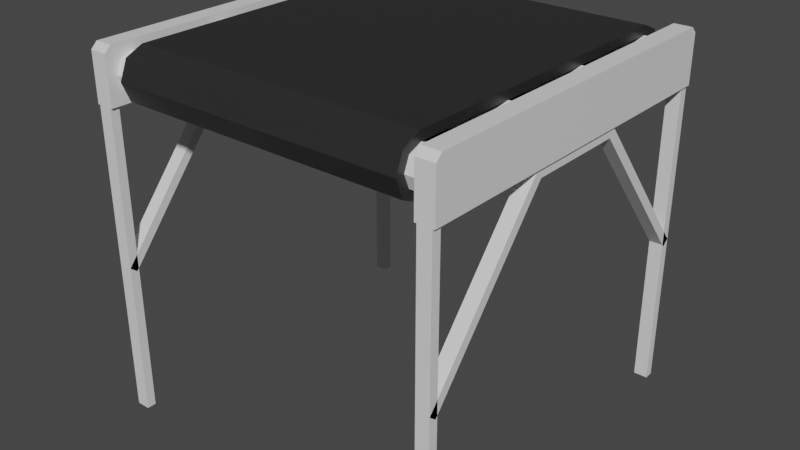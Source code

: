 # Source: ConveyorBelt.blend  (saved by Blender 2.80.75; exported with 4.5.12 LTS)
import bpy
from mathutils import Matrix  # noqa: F401  (used for matrix-valued properties, if any)

bpy.ops.wm.read_factory_settings(use_empty=True)
scene = bpy.context.scene
scene.name = 'Scene'

# ---- collections
col_collection = bpy.data.collections.new('Collection'); scene.collection.children.link(col_collection)

# ---- materials (node trees are filled in below, after node groups)
mat_material = bpy.data.materials.new('Material')
mat_material.alpha_threshold = 0.0
mat_material.use_transparent_shadow = False
mat_material.line_color = (0.0, 0.0, 0.0, 1.0)
mat_material_001 = bpy.data.materials.new('Material.001')
mat_material_001.use_transparent_shadow = False
mat_material_002 = bpy.data.materials.new('Material.002')
mat_material_002.use_transparent_shadow = False

# ---- material node trees
mat_material.use_nodes = True; mat_material.node_tree.nodes.clear()
_N = mat_material.node_tree.nodes; _L = mat_material.node_tree.links
n0 = _N.new('ShaderNodeOutputMaterial'); n0.name = 'Material Output'; n0.location = (300, 300)
n1 = _N.new('ShaderNodeBsdfPrincipled'); n1.name = 'Principled BSDF'; n1.location = (10, 300)
n1.distribution = 'GGX'
n1.subsurface_method = 'BURLEY'
n1.inputs[0].default_value = (0.02365, 0.02365, 0.02365, 1.0)
n1.inputs[2].default_value = 0.4
n1.inputs[3].default_value = 1.45
n1.inputs[27].default_value = (0.0, 0.0, 0.0, 1.0)
n1.inputs[28].default_value = 1.0
_L.new(n1.outputs[0], n0.inputs[0])
n0.is_active_output = True
mat_material_001.use_nodes = True; mat_material_001.node_tree.nodes.clear()
_N = mat_material_001.node_tree.nodes; _L = mat_material_001.node_tree.links
n0 = _N.new('ShaderNodeOutputMaterial'); n0.name = 'Material Output'; n0.location = (300, 300)
n1 = _N.new('ShaderNodeBsdfPrincipled'); n1.name = 'Principled BSDF'; n1.location = (10, 300)
n1.distribution = 'GGX'
n1.subsurface_method = 'BURLEY'
n1.inputs[3].default_value = 1.45
n1.inputs[27].default_value = (0.0, 0.0, 0.0, 1.0)
n1.inputs[28].default_value = 1.0
_L.new(n1.outputs[0], n0.inputs[0])
n0.is_active_output = True
mat_material_002.use_nodes = True; mat_material_002.node_tree.nodes.clear()
_N = mat_material_002.node_tree.nodes; _L = mat_material_002.node_tree.links
n0 = _N.new('ShaderNodeOutputMaterial'); n0.name = 'Material Output'; n0.location = (300, 300)
n1 = _N.new('ShaderNodeBsdfPrincipled'); n1.name = 'Principled BSDF'; n1.location = (10, 300)
n1.distribution = 'GGX'
n1.subsurface_method = 'BURLEY'
n1.inputs[3].default_value = 1.45
n1.inputs[27].default_value = (0.0, 0.0, 0.0, 1.0)
n1.inputs[28].default_value = 1.0
_L.new(n1.outputs[0], n0.inputs[0])
n0.is_active_output = True

# ---- world
world_world = bpy.data.worlds.new('World'); scene.world = world_world
world_world.use_nodes = True; world_world.node_tree.nodes.clear()
_N = world_world.node_tree.nodes; _L = world_world.node_tree.links
n0 = _N.new('ShaderNodeOutputWorld'); n0.name = 'World Output'; n0.location = (300, 300)
n1 = _N.new('ShaderNodeBackground'); n1.name = 'Background'; n1.location = (10, 300)
n1.inputs[0].default_value = (0.05088, 0.05088, 0.05088, 1.0)
_L.new(n1.outputs[0], n0.inputs[0])
n0.is_active_output = True
world_world.color = (0.05088, 0.05088, 0.05088)
world_world.use_sun_shadow = False
world_world.sun_shadow_jitter_overblur = 0.0

# ---- meshes
me_cylinder_001 = bpy.data.meshes.new('Cylinder.001')
me_cylinder_001.from_pydata([(-0.81, 1.0, 1.85), (0.81, 1.0, 1.85), (-0.81, 0.9561, 1.744), (0.81, 0.9561, 1.744), (-0.81, 0.8598, 1.701), (0.81, 0.8598, 1.701), (-0.81, 0.8598, 1.999), (0.81, 0.8598, 1.999), (-0.81, 0.9561, 1.956), (0.81, 0.9561, 1.956), (-0.81, -0.8578, 1.701), (0.81, -0.8578, 1.701), (-0.81, -0.9541, 1.744), (0.81, -0.9541, 1.744), (-0.81, -0.998, 1.85), (0.81, -0.998, 1.85), (-0.81, -0.9541, 1.956), (0.81, -0.9541, 1.956), (-0.81, -0.8578, 1.999), (0.81, -0.8578, 1.999), (-0.81, 0.95, 1.85), (0.81, 0.95, 1.85), (-0.81, 0.9207, 1.779), (0.81, 0.9207, 1.779), (-0.81, 0.85, 1.75), (0.81, 0.85, 1.75), (-0.81, 0.85, 1.95), (0.81, 0.85, 1.95), (-0.81, 0.9207, 1.921), (0.81, 0.9207, 1.921), (-0.81, -0.848, 1.75), (0.81, -0.848, 1.75), (-0.81, -0.9187, 1.779), (0.81, -0.9187, 1.779), (-0.81, -0.948, 1.85), (0.81, -0.948, 1.85), (-0.81, -0.9187, 1.921), (0.81, -0.9187, 1.921), (-0.81, -0.848, 1.95), (0.81, -0.848, 1.95), (-0.9875, -1.0, 0.0), (-0.9125, -1.0, 0.0), (-0.9875, -1.0, 1.7), (-0.9125, -1.0, 1.7), (-0.9875, -1.0, 0.85), (-0.9125, -1.0, 0.85), (-0.9875, -0.3, 1.7), (-0.9125, -0.3, 1.7), (0.9875, -1.0, 0.0), (0.9125, -1.0, 0.0), (0.9875, -1.0, 1.7), (0.9125, -1.0, 1.7), (0.9875, -1.0, 0.85), (0.9125, -1.0, 0.85), (0.9875, -0.3, 1.7), (0.9125, -0.3, 1.7), (-0.9875, 1.0, 0.0), (-0.9125, 1.0, 0.0), (-0.9875, 1.0, 1.7), (-0.9125, 1.0, 1.7), (-0.9875, 1.0, 0.85), (-0.9125, 1.0, 0.85), (-0.9875, 0.3, 1.7), (-0.9125, 0.3, 1.7), (0.9875, 1.0, 0.0), (0.9125, 1.0, 0.0), (0.9875, 1.0, 1.7), (0.9125, 1.0, 1.7), (0.9875, 1.0, 0.85), (0.9125, 1.0, 0.85), (0.9875, 0.3, 1.7), (0.9125, 0.3, 1.7), (-0.9875, -0.95, 0.0), (-0.9125, -0.95, 0.0), (-0.9875, -0.95, 1.7), (-0.9125, -0.95, 1.7), (-0.9875, -0.9614, 0.8182), (-0.9125, -0.9614, 0.8182), (-0.9875, -0.2764, 1.65), (-0.9125, -0.2764, 1.65), (0.9875, -0.95, 0.0), (0.9125, -0.95, 0.0), (0.9875, -0.95, 1.7), (0.9125, -0.95, 1.7), (0.9875, -0.9614, 0.8182), (0.9125, -0.9614, 0.8182), (0.9875, -0.2764, 1.65), (0.9125, -0.2764, 1.65), (-0.9875, 0.95, 0.0), (-0.9125, 0.95, 0.0), (-0.9875, 0.95, 1.7), (-0.9125, 0.95, 1.7), (-0.9875, 0.9614, 0.8182), (-0.9125, 0.9614, 0.8182), (-0.9875, 0.2764, 1.65), (-0.9125, 0.2764, 1.65), (0.9875, 0.95, 0.0), (0.9125, 0.95, 0.0), (0.9875, 0.95, 1.7), (0.9125, 0.95, 1.7), (0.9875, 0.9614, 0.8182), (0.9125, 0.9614, 0.8182), (0.9875, 0.2764, 1.65), (0.9125, 0.2764, 1.65), (-0.9, -1.0, 1.7), (-0.9, 1.0, 1.7), (-0.9, -1.0, 1.966), (-0.9, -0.966, 2.0), (-0.9, 1.0, 1.966), (-0.9, 0.966, 2.0), (-1.0, -1.0, 1.7), (-1.0, 1.0, 1.7), (-1.0, -1.0, 1.966), (-1.0, -0.966, 2.0), (-1.0, 1.0, 1.966), (-1.0, 0.966, 2.0), (0.9, -1.0, 1.7), (0.9, 1.0, 1.7), (0.9, -1.0, 1.966), (0.9, -0.966, 2.0), (0.9, 1.0, 1.966), (0.9, 0.966, 2.0), (1.0, -1.0, 1.7), (1.0, 1.0, 1.7), (1.0, -1.0, 1.966), (1.0, -0.966, 2.0), (1.0, 1.0, 1.966), (1.0, 0.966, 2.0), (-0.9, 0.95, 1.85), (0.9, 0.95, 1.85), (-0.9, 0.9207, 1.779), (0.9, 0.9207, 1.779), (-0.9, 0.85, 1.75), (0.9, 0.85, 1.75), (-0.9, 0.7793, 1.779), (0.9, 0.7793, 1.779), (-0.9, 0.75, 1.85), (0.9, 0.75, 1.85), (-0.9, 0.7793, 1.921), (0.9, 0.7793, 1.921), (-0.9, 0.85, 1.95), (0.9, 0.85, 1.95), (-0.9, 0.9207, 1.921), (0.9, 0.9207, 1.921), (-0.9, 0.384, 1.85), (0.9, 0.384, 1.85), (-0.9, 0.3547, 1.779), (0.9, 0.3547, 1.779), (-0.9, 0.284, 1.75), (0.9, 0.284, 1.75), (-0.9, 0.2133, 1.779), (0.9, 0.2133, 1.779), (-0.9, 0.184, 1.85), (0.9, 0.184, 1.85), (-0.9, 0.2133, 1.921), (0.9, 0.2133, 1.921), (-0.9, 0.284, 1.95), (0.9, 0.284, 1.95), (-0.9, 0.3547, 1.921), (0.9, 0.3547, 1.921), (-0.9, -0.182, 1.85), (0.9, -0.182, 1.85), (-0.9, -0.2113, 1.779), (0.9, -0.2113, 1.779), (-0.9, -0.282, 1.75), (0.9, -0.282, 1.75), (-0.9, -0.3527, 1.779), (0.9, -0.3527, 1.779), (-0.9, -0.382, 1.85), (0.9, -0.382, 1.85), (-0.9, -0.3527, 1.921), (0.9, -0.3527, 1.921), (-0.9, -0.282, 1.95), (0.9, -0.282, 1.95), (-0.9, -0.2113, 1.921), (0.9, -0.2113, 1.921), (-0.9, -0.748, 1.85), (0.9, -0.748, 1.85), (-0.9, -0.7773, 1.779), (0.9, -0.7773, 1.779), (-0.9, -0.848, 1.75), (0.9, -0.848, 1.75), (-0.9, -0.9187, 1.779), (0.9, -0.9187, 1.779), (-0.9, -0.948, 1.85), (0.9, -0.948, 1.85), (-0.9, -0.9187, 1.921), (0.9, -0.9187, 1.921), (-0.9, -0.848, 1.95), (0.9, -0.848, 1.95), (-0.9, -0.7773, 1.921), (0.9, -0.7773, 1.921)], [], [(0, 1, 3, 2), (2, 3, 5, 4), (6, 7, 9, 8), (8, 9, 1, 0), (4, 5, 11, 10), (10, 11, 13, 12), (12, 13, 15, 14), (14, 15, 17, 16), (16, 17, 19, 18), (6, 18, 19, 7), (20, 22, 23, 21), (22, 24, 25, 23), (26, 28, 29, 27), (28, 20, 21, 29), (24, 30, 31, 25), (30, 32, 33, 31), (32, 34, 35, 33), (34, 36, 37, 35), (36, 38, 39, 37), (26, 27, 39, 38), (0, 2, 22, 20), (3, 1, 21, 23), (2, 4, 24, 22), (5, 3, 23, 25), (6, 8, 28, 26), (9, 7, 27, 29), (8, 0, 20, 28), (1, 9, 29, 21), (4, 10, 30, 24), (10, 12, 32, 30), (13, 11, 31, 33), (12, 14, 34, 32), (15, 13, 33, 35), (14, 16, 36, 34), (17, 15, 35, 37), (16, 18, 38, 36), (19, 17, 37, 39), (11, 5, 25, 31), (7, 19, 39, 27), (18, 6, 26, 38), (44, 45, 47, 46), (40, 41, 43, 42), (70, 71, 55, 54), (52, 54, 55, 53), (48, 50, 51, 49), (94, 95, 79, 78), (60, 62, 63, 61), (56, 58, 59, 57), (68, 69, 71, 70), (64, 65, 67, 66), (76, 78, 79, 77), (72, 74, 75, 73), (102, 86, 87, 103), (84, 85, 87, 86), (80, 81, 83, 82), (46, 62, 94, 78), (92, 93, 95, 94), (88, 89, 91, 90), (100, 102, 103, 101), (96, 98, 99, 97), (41, 40, 72, 73), (42, 43, 75, 74), (40, 42, 74, 72), (43, 41, 73, 75), (45, 44, 76, 77), (47, 45, 77, 79), (44, 46, 78, 76), (63, 47, 79, 95), (70, 54, 86, 102), (48, 49, 81, 80), (51, 50, 82, 83), (50, 48, 80, 82), (49, 51, 83, 81), (52, 53, 85, 84), (53, 55, 87, 85), (54, 52, 84, 86), (55, 71, 103, 87), (56, 57, 89, 88), (59, 58, 90, 91), (58, 56, 88, 90), (57, 59, 91, 89), (60, 61, 93, 92), (61, 63, 95, 93), (62, 60, 92, 94), (65, 64, 96, 97), (66, 67, 99, 98), (64, 66, 98, 96), (67, 65, 97, 99), (69, 68, 100, 101), (71, 69, 101, 103), (68, 70, 102, 100), (107, 106, 104, 105, 108, 109), (113, 115, 114, 111, 110, 112), (105, 104, 110, 111), (107, 109, 115, 113), (106, 107, 113, 112), (104, 106, 112, 110), (108, 105, 111, 114), (109, 108, 114, 115), (119, 121, 120, 117, 116, 118), (125, 124, 122, 123, 126, 127), (117, 123, 122, 116), (119, 125, 127, 121), (118, 124, 125, 119), (116, 122, 124, 118), (120, 126, 123, 117), (121, 127, 126, 120), (128, 129, 131, 130), (130, 131, 133, 132), (132, 133, 135, 134), (134, 135, 137, 136), (136, 137, 139, 138), (138, 139, 141, 140), (140, 141, 143, 142), (142, 143, 129, 128), (144, 145, 147, 146), (146, 147, 149, 148), (148, 149, 151, 150), (150, 151, 153, 152), (152, 153, 155, 154), (154, 155, 157, 156), (156, 157, 159, 158), (158, 159, 145, 144), (160, 161, 163, 162), (162, 163, 165, 164), (164, 165, 167, 166), (166, 167, 169, 168), (168, 169, 171, 170), (170, 171, 173, 172), (172, 173, 175, 174), (174, 175, 161, 160), (176, 177, 179, 178), (178, 179, 181, 180), (180, 181, 183, 182), (182, 183, 185, 184), (184, 185, 187, 186), (186, 187, 189, 188), (188, 189, 191, 190), (190, 191, 177, 176), (62, 46, 47, 63)])
me_cylinder_001.polygons.foreach_set('material_index', [0, 0, 0, 0, 0, 0, 0, 0, 0, 0, 0, 0, 0, 0, 0, 0, 0, 0, 0, 0, 0, 0, 0, 0, 0, 0, 0, 0, 0, 0, 0, 0, 0, 0, 0, 0, 0, 0, 0, 0, 1, 1, 1, 1, 1, 1, 1, 1, 1, 1, 1, 1, 1, 1, 1, 1, 1, 1, 1, 1, 1, 1, 1, 1, 1, 1, 1, 1, 1, 1, 1, 1, 1, 1, 1, 1, 1, 1, 1, 1, 1, 1, 1, 1, 1, 1, 1, 1, 1, 1, 1, 1, 1, 1, 1, 1, 1, 1, 1, 1, 1, 1, 1, 1, 1, 1, 1, 2, 2, 2, 2, 2, 2, 2, 2, 2, 2, 2, 2, 2, 2, 2, 2, 2, 2, 2, 2, 2, 2, 2, 2, 2, 2, 2, 2, 2, 2, 2, 2, 1])
_uv = me_cylinder_001.uv_layers.new(name='UVMap')
_uv.uv.foreach_set('vector', [0.0001571, 1.076, 0.9989, 1.076, 0.9989, 1.115, 0.0001571, 1.115, 0.0001571, 1.115, 0.9989, 1.115, 0.9989, 1.153, 0.0001571, 1.153, 0.0001571, 1.0, 0.9989, 1.0, 0.9989, 1.038, 0.0001571, 1.038, 0.0001571, 1.038, 0.9989, 1.038, 0.9989, 1.076, 0.0001571, 1.076, 0.0001571, 1.153, 0.9989, 1.153, 0.9989, 2.0, 0.0001578, 2.0, 0.0001577, 0.0001271, 0.9989, 0.0001285, 0.9989, 0.03831, 0.0001576, 0.03831, 0.0001576, 0.03831, 0.9989, 0.03831, 0.9989, 0.0765, 0.0001576, 0.0765, 0.0001576, 0.0765, 0.9989, 0.0765, 0.9989, 0.1147, 0.0001576, 0.1147, 0.0001576, 0.1147, 0.9989, 0.1147, 0.9989, 0.1529, 0.0001576, 0.1529, 0.0001571, 1.0, 0.0001576, 0.1529, 0.9989, 0.1529, 0.9989, 1.0, 0.0001571, 1.076, 0.0001571, 1.115, 0.9989, 1.115, 0.9989, 1.076, 0.0001571, 1.115, 0.0001571, 1.153, 0.9989, 1.153, 0.9989, 1.115, 0.0001571, 1.0, 0.0001571, 1.038, 0.9989, 1.038, 0.9989, 1.0, 0.0001571, 1.038, 0.0001571, 1.076, 0.9989, 1.076, 0.9989, 1.038, 0.0001571, 1.153, 0.0001578, 2.0, 0.9989, 2.0, 0.9989, 1.153, 0.0001577, 0.0001271, 0.0001576, 0.03831, 0.9989, 0.03831, 0.9989, 0.0001285, 0.0001576, 0.03831, 0.0001576, 0.0765, 0.9989, 0.0765, 0.9989, 0.03831, 0.0001576, 0.0765, 0.0001576, 0.1147, 0.9989, 0.1147, 0.9989, 0.0765, 0.0001576, 0.1147, 0.0001576, 0.1529, 0.9989, 0.1529, 0.9989, 0.1147, 0.0001571, 1.0, 0.9989, 1.0, 0.9989, 0.1529, 0.0001576, 0.1529, 0.0001571, 1.076, 0.0001571, 1.115, 0.0001571, 1.115, 0.0001571, 1.076, 0.9989, 1.115, 0.9989, 1.076, 0.9989, 1.076, 0.9989, 1.115, 0.0001571, 1.115, 0.0001571, 1.153, 0.0001571, 1.153, 0.0001571, 1.115, 0.9989, 1.153, 0.9989, 1.115, 0.9989, 1.115, 0.9989, 1.153, 0.0001571, 1.0, 0.0001571, 1.038, 0.0001571, 1.038, 0.0001571, 1.0, 0.9989, 1.038, 0.9989, 1.0, 0.9989, 1.0, 0.9989, 1.038, 0.0001571, 1.038, 0.0001571, 1.076, 0.0001571, 1.076, 0.0001571, 1.038, 0.9989, 1.076, 0.9989, 1.038, 0.9989, 1.038, 0.9989, 1.076, 0.0001571, 1.153, 0.0001578, 2.0, 0.0001578, 2.0, 0.0001571, 1.153, 0.0001577, 0.0001271, 0.0001576, 0.03831, 0.0001576, 0.03831, 0.0001577, 0.0001271, 0.9989, 0.03831, 0.9989, 0.0001285, 0.9989, 0.0001285, 0.9989, 0.03831, 0.0001576, 0.03831, 0.0001576, 0.0765, 0.0001576, 0.0765, 0.0001576, 0.03831, 0.9989, 0.0765, 0.9989, 0.03831, 0.9989, 0.03831, 0.9989, 0.0765, 0.0001576, 0.0765, 0.0001576, 0.1147, 0.0001576, 0.1147, 0.0001576, 0.0765, 0.9989, 0.1147, 0.9989, 0.0765, 0.9989, 0.0765, 0.9989, 0.1147, 0.0001576, 0.1147, 0.0001576, 0.1529, 0.0001576, 0.1529, 0.0001576, 0.1147, 0.9989, 0.1529, 0.9989, 0.1147, 0.9989, 0.1147, 0.9989, 0.1529, 0.9989, 2.0, 0.9989, 1.153, 0.9989, 1.153, 0.9989, 2.0, 0.9989, 1.0, 0.9989, 0.1529, 0.9989, 0.1529, 0.9989, 1.0, 0.0001576, 0.1529, 0.0001571, 1.0, 0.0001571, 1.0, 0.0001576, 0.1529, 0.9795, 0.8502, 0.9622, 0.8502, 0.9622, 0.6548, 0.9795, 0.6548, 0.8301, 0.8502, 0.8129, 0.8502, 0.8129, 0.4595, 0.8301, 0.4595, 0.8301, 0.988, 0.8129, 0.988, 0.8129, 0.8502, 0.8301, 0.8502, 0.9655, 0.1953, 0.9655, 0.0, 0.9828, 0.0, 0.9828, 0.1953, 0.8473, 0.8502, 0.8473, 0.4595, 0.8646, 0.4595, 0.8646, 0.8502, 0.8473, 0.8502, 0.8646, 0.8502, 0.8646, 0.9772, 0.8473, 0.9772, 0.9828, 0.1953, 0.9828, 0.3906, 0.9655, 0.3906, 0.9655, 0.1953, 0.9023, 0.3906, 0.9023, 1.37e-08, 0.9196, 0.0, 0.9196, 0.3906, 0.9622, 0.4595, 0.9795, 0.4595, 0.9795, 0.6548, 0.9622, 0.6548, 0.9163, 0.8502, 0.899, 0.8502, 0.899, 0.4595, 0.9163, 0.4595, 0.9967, 0.6548, 0.9967, 0.846, 0.9795, 0.846, 0.9795, 0.6548, 0.8473, 0.4595, 0.8473, 0.8502, 0.8301, 0.8502, 0.8301, 0.4595, 0.8473, 0.8502, 0.8473, 0.9772, 0.8301, 0.9772, 0.8301, 0.8502, 0.9795, 0.4595, 0.9967, 0.4595, 0.9967, 0.6507, 0.9795, 0.6507, 0.899, 0.8502, 0.8818, 0.8502, 0.8818, 0.4595, 0.899, 0.4595, 0.8104, 0.1608, 0.8104, 0.2987, 0.7989, 0.2933, 0.7989, 0.1663, 1.0, 0.3822, 0.9828, 0.3822, 0.9828, 0.1911, 1.0, 0.1911, 0.8129, 0.8502, 0.7956, 0.8502, 0.7956, 0.4595, 0.8129, 0.4595, 0.9828, 0.1911, 0.9828, 0.0, 1.0, 0.0, 1.0, 0.1911, 0.8646, 0.8502, 0.8646, 0.4595, 0.8818, 0.4595, 0.8818, 0.8502, 0.2527, 0.8904, 0.2527, 0.8731, 0.2642, 0.8731, 0.2642, 0.8904, 0.2987, 0.8731, 0.2987, 0.8904, 0.2872, 0.8904, 0.2872, 0.8731, 0.9311, 0.3906, 0.9311, 6.848e-09, 0.9426, 0.0, 0.9426, 0.3906, 0.9426, 0.3906, 0.9426, 5.478e-08, 0.954, 0.0, 0.954, 0.3906, 0.3076, 0.8904, 0.3076, 0.8731, 0.3164, 0.8731, 0.3164, 0.8904, 0.2026, 0.2987, 0.007304, 0.4595, 2.739e-08, 0.4507, 0.1911, 0.2933, 0.6151, 0.0, 0.8104, 0.1608, 0.7989, 0.1663, 0.6078, 0.008868, 0.2026, 0.1608, 0.2026, 0.2987, 0.1911, 0.2933, 0.1911, 0.1663, 0.4052, 0.1608, 0.4052, 0.2987, 0.3937, 0.2933, 0.3937, 0.1663, 0.2642, 0.8904, 0.2642, 0.8731, 0.2757, 0.8731, 0.2757, 0.8904, 0.2527, 0.8731, 0.2527, 0.8904, 0.2413, 0.8904, 0.2413, 0.8731, 0.9507, 0.8502, 0.9507, 0.4595, 0.9622, 0.4595, 0.9622, 0.8502, 0.9278, 0.8502, 0.9278, 0.4595, 0.9392, 0.4595, 0.9392, 0.8502, 0.2987, 0.8904, 0.2987, 0.8731, 0.3076, 0.8731, 0.3076, 0.8904, 0.4125, 0.0, 0.6078, 0.1608, 0.5963, 0.1663, 0.4052, 0.008868, 0.4052, 0.2987, 0.2099, 0.4595, 0.2026, 0.4507, 0.3937, 0.2933, 0.6078, 0.1608, 0.6078, 0.2987, 0.5963, 0.2933, 0.5963, 0.1663, 0.2872, 0.8731, 0.2872, 0.8904, 0.2757, 0.8904, 0.2757, 0.8731, 0.2298, 0.8904, 0.2298, 0.8731, 0.2413, 0.8731, 0.2413, 0.8904, 0.9655, 0.0, 0.9655, 0.3906, 0.954, 0.3906, 0.954, 6.848e-09, 0.9278, 0.4595, 0.9278, 0.8502, 0.9163, 0.8502, 0.9163, 0.4595, 0.3253, 0.8731, 0.3253, 0.8904, 0.3164, 0.8904, 0.3164, 0.8731, 0.007303, 0.0, 0.2026, 0.1608, 0.1911, 0.1663, 0.0, 0.008868, 0.8104, 0.2987, 0.6151, 0.4595, 0.6078, 0.4507, 0.7989, 0.2933, 0.8761, 0.8502, 0.8761, 0.8674, 0.8646, 0.8674, 0.8646, 0.8502, 0.8646, 0.8846, 0.8646, 0.8674, 0.8761, 0.8674, 0.8761, 0.8846, 0.9311, 0.0, 0.9311, 0.3906, 0.9196, 0.3906, 0.9196, 0.0, 0.9507, 0.4595, 0.9507, 0.8502, 0.9392, 0.8502, 0.9392, 0.4595, 0.3342, 0.8731, 0.3342, 0.8904, 0.3253, 0.8904, 0.3253, 0.8731, 0.6078, 0.2987, 0.4125, 0.4595, 0.4052, 0.4507, 0.5963, 0.2933, 0.2099, 0.0, 0.4052, 0.1608, 0.3937, 0.1663, 0.2026, 0.008868, 0.1379, 0.4673, 0.1457, 0.4595, 0.2068, 0.4595, 0.2068, 0.9191, 0.1457, 0.9191, 0.1379, 0.9113, 0.8104, 0.4517, 0.8104, 0.007803, 0.8182, 0.0, 0.8794, 0.0, 0.8794, 0.4595, 0.8182, 0.4595, 0.9023, 1.37e-08, 0.9023, 0.4595, 0.8794, 0.4595, 0.8794, 0.0, 0.7956, 0.4595, 0.7956, 0.9035, 0.7727, 0.9035, 0.7727, 0.4595, 0.9023, 0.3984, 0.9023, 0.3906, 0.9253, 0.3906, 0.9253, 0.3984, 0.9023, 0.4595, 0.9023, 0.3984, 0.9253, 0.3984, 0.9253, 0.4595, 0.8761, 0.9113, 0.8761, 0.8502, 0.899, 0.8502, 0.899, 0.9113, 0.8761, 0.9191, 0.8761, 0.9113, 0.899, 0.9113, 0.899, 0.9191, 3.881e-08, 0.9113, 0.0, 0.4673, 0.007803, 0.4595, 0.06893, 0.4595, 0.06893, 0.9191, 0.007803, 0.9191, 0.1379, 0.9113, 0.1301, 0.9191, 0.06893, 0.9191, 0.06893, 0.4595, 0.1301, 0.4595, 0.1379, 0.4673, 0.7267, 0.4595, 0.7497, 0.4595, 0.7497, 0.9191, 0.7267, 0.9191, 0.7497, 0.4595, 0.7727, 0.4595, 0.7727, 0.9035, 0.7497, 0.9035, 0.2298, 0.8809, 0.2068, 0.8809, 0.2068, 0.8731, 0.2298, 0.8731, 0.2298, 0.9421, 0.2068, 0.9421, 0.2068, 0.8809, 0.2298, 0.8809, 0.899, 0.858, 0.922, 0.858, 0.922, 0.9191, 0.899, 0.9191, 0.899, 0.8502, 0.922, 0.8502, 0.922, 0.858, 0.899, 0.858, 0.418, 0.8731, 0.418, 0.4595, 0.4343, 0.4595, 0.4343, 0.8731, 0.4343, 0.8731, 0.4343, 0.4595, 0.4505, 0.4595, 0.4505, 0.8731, 0.4505, 0.8731, 0.4505, 0.4595, 0.4668, 0.4595, 0.4668, 0.8731, 0.2068, 0.8731, 0.2068, 0.4595, 0.223, 0.4595, 0.223, 0.8731, 0.223, 0.8731, 0.223, 0.4595, 0.2393, 0.4595, 0.2393, 0.8731, 0.4992, 0.8731, 0.4992, 0.4595, 0.5155, 0.4595, 0.5155, 0.8731, 0.5155, 0.8731, 0.5155, 0.4595, 0.5317, 0.4595, 0.5317, 0.8731, 0.4018, 0.8731, 0.4018, 0.4595, 0.418, 0.4595, 0.418, 0.8731, 0.288, 0.8731, 0.288, 0.4595, 0.3043, 0.4595, 0.3043, 0.8731, 0.6617, 0.8731, 0.6617, 0.4595, 0.678, 0.4595, 0.678, 0.8731, 0.678, 0.8731, 0.678, 0.4595, 0.6942, 0.4595, 0.6942, 0.8731, 0.2393, 0.8731, 0.2393, 0.4595, 0.2555, 0.4595, 0.2555, 0.8731, 0.2555, 0.8731, 0.2555, 0.4595, 0.2718, 0.4595, 0.2718, 0.8731, 0.6292, 0.8731, 0.6292, 0.4595, 0.6455, 0.4595, 0.6455, 0.8731, 0.6455, 0.8731, 0.6455, 0.4595, 0.6617, 0.4595, 0.6617, 0.8731, 0.2718, 0.8731, 0.2718, 0.4595, 0.288, 0.4595, 0.288, 0.8731, 0.5805, 0.8731, 0.5805, 0.4595, 0.5967, 0.4595, 0.5967, 0.8731, 0.5967, 0.8731, 0.5967, 0.4595, 0.613, 0.4595, 0.613, 0.8731, 0.613, 0.8731, 0.613, 0.4595, 0.6292, 0.4595, 0.6292, 0.8731, 0.3043, 0.8731, 0.3043, 0.4595, 0.3205, 0.4595, 0.3205, 0.8731, 0.3205, 0.8731, 0.3205, 0.4595, 0.3368, 0.4595, 0.3368, 0.8731, 0.7267, 0.4595, 0.7267, 0.8731, 0.7105, 0.8731, 0.7105, 0.4595, 0.7105, 0.4595, 0.7105, 0.8731, 0.6942, 0.8731, 0.6942, 0.4595, 0.5642, 0.8731, 0.5642, 0.4595, 0.5805, 0.4595, 0.5805, 0.8731, 0.3855, 0.8731, 0.3855, 0.4595, 0.4018, 0.4595, 0.4018, 0.8731, 0.5317, 0.8731, 0.5317, 0.4595, 0.548, 0.4595, 0.548, 0.8731, 0.548, 0.8731, 0.548, 0.4595, 0.5642, 0.4595, 0.5642, 0.8731, 0.3368, 0.8731, 0.3368, 0.4595, 0.353, 0.4595, 0.353, 0.8731, 0.353, 0.8731, 0.353, 0.4595, 0.3693, 0.4595, 0.3693, 0.8731, 0.4668, 0.8731, 0.4668, 0.4595, 0.483, 0.4595, 0.483, 0.8731, 0.483, 0.8731, 0.483, 0.4595, 0.4992, 0.4595, 0.4992, 0.8731, 0.3693, 0.8731, 0.3693, 0.4595, 0.3855, 0.4595, 0.3855, 0.8731, 0.7956, 0.988, 0.7956, 0.8502, 0.8129, 0.8502, 0.8129, 0.988])
me_cylinder_001.materials.append(mat_material)
me_cylinder_001.materials.append(mat_material_001)
me_cylinder_001.materials.append(mat_material_002)
me_cylinder_001.use_remesh_preserve_volume = False
me_cylinder_001.use_remesh_preserve_attributes = False
me_cylinder_001.use_mirror_vertex_groups = False
me_cylinder_001.update()

# ---- objects
ob_cylinder_001 = bpy.data.objects.new('Cylinder.001', me_cylinder_001)

# ---- transforms, parenting, visibility, modifiers, constraints
ob_cylinder_001.location = (0.0, 0.0, 0.0)
ob_cylinder_001.scale = (0.5, 0.5, 0.5)
ob_cylinder_001.lineart.crease_threshold = 0.0

# ---- collection membership
col_collection.objects.link(ob_cylinder_001)

# ---- scene / render settings (as saved in the file)
scene.frame_start = 1; scene.frame_end = 250; scene.frame_set(110)
scene.render.engine = 'BLENDER_EEVEE_NEXT'
scene.cycles.use_denoising = False
scene.cycles.samples = 128
scene.cycles.sampling_pattern = 'TABULATED_SOBOL'
scene.cycles.use_adaptive_sampling = False
scene.cycles.use_light_tree = False
scene.eevee.use_gtao = True
scene.view_settings.view_transform = 'Filmic'
bpy.context.view_layer.update()

# ---- added for rendering (the .blend has no active camera and no usable light): camera, sun
cam_auto = bpy.data.cameras.new('AutoCamera')
cam_auto.lens = 50.0
cam_auto.sensor_width = 36.0
cam_auto.clip_end = 1000.0
ob_auto_camera = bpy.data.objects.new('AutoCamera', cam_auto)
scene.collection.objects.link(ob_auto_camera)
ob_auto_camera.location = (1.60254, -1.92304, 1.78203)
ob_auto_camera.rotation_euler = (1.09748, -7.21219e-08, 0.694738)
scene.camera = ob_auto_camera
light_auto_sun = bpy.data.lights.new('AutoSun', 'SUN')
light_auto_sun.energy = 3.0
light_auto_sun.angle = 0.0523599
ob_auto_sun = bpy.data.objects.new('AutoSun', light_auto_sun)
scene.collection.objects.link(ob_auto_sun)
ob_auto_sun.rotation_euler = (0.872665, 0.174533, 0.523599)
bpy.context.view_layer.update()
